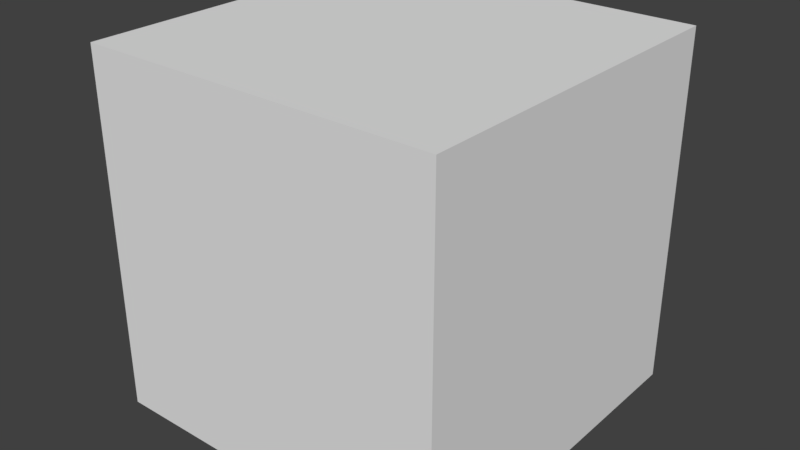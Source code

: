 # Source: drag_axis_w_detents.test.blend  (saved by Blender 2.78.0; exported with 4.5.12 LTS)
import bpy
from mathutils import Matrix  # noqa: F401  (used for matrix-valued properties, if any)

bpy.ops.wm.read_factory_settings(use_empty=True)
scene = bpy.context.scene
scene.name = 'Scene'

# ---- collections
col_collection_1 = bpy.data.collections.new('Collection 1'); scene.collection.children.link(col_collection_1)
col_collection_1.hide_render = True
col_collection_1.hide_viewport = True
col_collection_2 = bpy.data.collections.new('Collection 2'); scene.collection.children.link(col_collection_2)
col_collection_2.hide_render = True
col_collection_2.hide_viewport = True
col_collection_3 = bpy.data.collections.new('Collection 3'); scene.collection.children.link(col_collection_3)
col_collection_3.hide_render = True
col_collection_3.hide_viewport = True
col_collection_4 = bpy.data.collections.new('Collection 4'); scene.collection.children.link(col_collection_4)
col_collection_4.hide_render = True
col_collection_4.hide_viewport = True
col_collection_5 = bpy.data.collections.new('Collection 5'); scene.collection.children.link(col_collection_5)
col_collection_5.hide_render = True
col_collection_5.hide_viewport = True
col_collection_6 = bpy.data.collections.new('Collection 6'); scene.collection.children.link(col_collection_6)
col_collection_6.hide_render = True
col_collection_6.hide_viewport = True
col_collection_7 = bpy.data.collections.new('Collection 7'); scene.collection.children.link(col_collection_7)
col_collection_7.hide_render = True
col_collection_7.hide_viewport = True
col_collection_8 = bpy.data.collections.new('Collection 8'); scene.collection.children.link(col_collection_8)
col_collection_8.hide_render = True
col_collection_8.hide_viewport = True
col_collection_9 = bpy.data.collections.new('Collection 9'); scene.collection.children.link(col_collection_9)
col_collection_9.hide_render = True
col_collection_9.hide_viewport = True
col_collection_10 = bpy.data.collections.new('Collection 10'); scene.collection.children.link(col_collection_10)

# ---- materials (node trees are filled in below, after node groups)
mat_material = bpy.data.materials.new('Material')
mat_material.alpha_threshold = 0.0
mat_material.use_transparent_shadow = False
mat_material.roughness = 0.5

# ---- material node trees

# ---- world
world_world = bpy.data.worlds.new('World'); scene.world = world_world
world_world.color = (0.05088, 0.05088, 0.05088)
world_world.use_sun_shadow = False
world_world.sun_shadow_jitter_overblur = 0.0
world_world.cycles.sampling_method = 'MANUAL'

# ---- meshes
me_cube_000 = bpy.data.meshes.new('Cube.000')
me_cube_000.from_pydata([(-1.0, -1.0, -1.0), (-1.0, -1.0, 1.0), (-1.0, 1.0, -1.0), (-1.0, 1.0, 1.0), (1.0, -1.0, -1.0), (1.0, -1.0, 1.0), (1.0, 1.0, -1.0), (1.0, 1.0, 1.0)], [], [(0, 1, 3, 2), (2, 3, 7, 6), (6, 7, 5, 4), (4, 5, 1, 0), (2, 6, 4, 0), (7, 3, 1, 5)])
me_cube_000.materials.append(mat_material)
me_cube_000.use_remesh_preserve_volume = False
me_cube_000.use_remesh_preserve_attributes = False
me_cube_000.use_mirror_vertex_groups = False
me_cube_000.update()
me_cube_002 = bpy.data.meshes.new('Cube.002')
me_cube_002.from_pydata([(-1.0, -1.0, -1.0), (-1.0, -1.0, 1.0), (-1.0, 1.0, -1.0), (-1.0, 1.0, 1.0), (1.0, -1.0, -1.0), (1.0, -1.0, 1.0), (1.0, 1.0, -1.0), (1.0, 1.0, 1.0)], [], [(0, 1, 3, 2), (2, 3, 7, 6), (6, 7, 5, 4), (4, 5, 1, 0), (2, 6, 4, 0), (7, 3, 1, 5)])
me_cube_002.materials.append(mat_material)
me_cube_002.use_remesh_preserve_volume = False
me_cube_002.use_remesh_preserve_attributes = False
me_cube_002.use_mirror_vertex_groups = False
me_cube_002.update()
me_cube_003 = bpy.data.meshes.new('Cube.003')
me_cube_003.from_pydata([(-1.0, -1.0, -1.0), (-1.0, -1.0, 1.0), (-1.0, 1.0, -1.0), (-1.0, 1.0, 1.0), (1.0, -1.0, -1.0), (1.0, -1.0, 1.0), (1.0, 1.0, -1.0), (1.0, 1.0, 1.0)], [], [(0, 1, 3, 2), (2, 3, 7, 6), (6, 7, 5, 4), (4, 5, 1, 0), (2, 6, 4, 0), (7, 3, 1, 5)])
me_cube_003.materials.append(mat_material)
me_cube_003.use_remesh_preserve_volume = False
me_cube_003.use_remesh_preserve_attributes = False
me_cube_003.use_mirror_vertex_groups = False
me_cube_003.update()
me_cube_004 = bpy.data.meshes.new('Cube.004')
me_cube_004.from_pydata([(-1.0, -1.0, -1.0), (-1.0, -1.0, 1.0), (-1.0, 1.0, -1.0), (-1.0, 1.0, 1.0), (1.0, -1.0, -1.0), (1.0, -1.0, 1.0), (1.0, 1.0, -1.0), (1.0, 1.0, 1.0)], [], [(0, 1, 3, 2), (2, 3, 7, 6), (6, 7, 5, 4), (4, 5, 1, 0), (2, 6, 4, 0), (7, 3, 1, 5)])
me_cube_004.materials.append(mat_material)
me_cube_004.use_remesh_preserve_volume = False
me_cube_004.use_remesh_preserve_attributes = False
me_cube_004.use_mirror_vertex_groups = False
me_cube_004.update()
me_cube_005 = bpy.data.meshes.new('Cube.005')
me_cube_005.from_pydata([(-1.0, -1.0, -1.0), (-1.0, -1.0, 1.0), (-1.0, 1.0, -1.0), (-1.0, 1.0, 1.0), (1.0, -1.0, -1.0), (1.0, -1.0, 1.0), (1.0, 1.0, -1.0), (1.0, 1.0, 1.0)], [], [(0, 1, 3, 2), (2, 3, 7, 6), (6, 7, 5, 4), (4, 5, 1, 0), (2, 6, 4, 0), (7, 3, 1, 5)])
me_cube_005.materials.append(mat_material)
me_cube_005.use_remesh_preserve_volume = False
me_cube_005.use_remesh_preserve_attributes = False
me_cube_005.use_mirror_vertex_groups = False
me_cube_005.update()
me_cube = bpy.data.meshes.new('Cube')
me_cube.from_pydata([(-1.0, -1.0, -1.0), (-1.0, -1.0, 1.0), (-1.0, 1.0, -1.0), (-1.0, 1.0, 1.0), (1.0, -1.0, -1.0), (1.0, -1.0, 1.0), (1.0, 1.0, -1.0), (1.0, 1.0, 1.0)], [], [(0, 1, 3, 2), (2, 3, 7, 6), (6, 7, 5, 4), (4, 5, 1, 0), (2, 6, 4, 0), (7, 3, 1, 5)])
me_cube.materials.append(mat_material)
me_cube.use_remesh_preserve_volume = False
me_cube.use_remesh_preserve_attributes = False
me_cube.use_mirror_vertex_groups = False
me_cube.update()
me_cube_006 = bpy.data.meshes.new('Cube.006')
me_cube_006.from_pydata([(-1.0, -1.0, -1.0), (-1.0, -1.0, 1.0), (-1.0, 1.0, -1.0), (-1.0, 1.0, 1.0), (1.0, -1.0, -1.0), (1.0, -1.0, 1.0), (1.0, 1.0, -1.0), (1.0, 1.0, 1.0)], [], [(0, 1, 3, 2), (2, 3, 7, 6), (6, 7, 5, 4), (4, 5, 1, 0), (2, 6, 4, 0), (7, 3, 1, 5)])
me_cube_006.materials.append(mat_material)
me_cube_006.use_remesh_preserve_volume = False
me_cube_006.use_remesh_preserve_attributes = False
me_cube_006.use_mirror_vertex_groups = False
me_cube_006.update()
me_cube_007 = bpy.data.meshes.new('Cube.007')
me_cube_007.from_pydata([(-1.0, -1.0, -1.0), (-1.0, -1.0, 1.0), (-1.0, 1.0, -1.0), (-1.0, 1.0, 1.0), (1.0, -1.0, -1.0), (1.0, -1.0, 1.0), (1.0, 1.0, -1.0), (1.0, 1.0, 1.0)], [], [(0, 1, 3, 2), (2, 3, 7, 6), (6, 7, 5, 4), (4, 5, 1, 0), (2, 6, 4, 0), (7, 3, 1, 5)])
me_cube_007.materials.append(mat_material)
me_cube_007.use_remesh_preserve_volume = False
me_cube_007.use_remesh_preserve_attributes = False
me_cube_007.use_mirror_vertex_groups = False
me_cube_007.update()
me_cube_008 = bpy.data.meshes.new('Cube.008')
me_cube_008.from_pydata([(-1.0, -1.0, -1.0), (-1.0, -1.0, 1.0), (-1.0, 1.0, -1.0), (-1.0, 1.0, 1.0), (1.0, -1.0, -1.0), (1.0, -1.0, 1.0), (1.0, 1.0, -1.0), (1.0, 1.0, 1.0)], [], [(0, 1, 3, 2), (2, 3, 7, 6), (6, 7, 5, 4), (4, 5, 1, 0), (2, 6, 4, 0), (7, 3, 1, 5)])
me_cube_008.materials.append(mat_material)
me_cube_008.use_remesh_preserve_volume = False
me_cube_008.use_remesh_preserve_attributes = False
me_cube_008.use_mirror_vertex_groups = False
me_cube_008.update()
me_cube_001 = bpy.data.meshes.new('Cube.001')
me_cube_001.from_pydata([(-1.0, -1.0, -1.0), (-1.0, -1.0, 1.0), (-1.0, 1.0, -1.0), (-1.0, 1.0, 1.0), (1.0, -1.0, -1.0), (1.0, -1.0, 1.0), (1.0, 1.0, -1.0), (1.0, 1.0, 1.0)], [], [(0, 1, 3, 2), (2, 3, 7, 6), (6, 7, 5, 4), (4, 5, 1, 0), (2, 6, 4, 0), (7, 3, 1, 5)])
me_cube_001.materials.append(mat_material)
me_cube_001.use_remesh_preserve_volume = False
me_cube_001.use_remesh_preserve_attributes = False
me_cube_001.use_mirror_vertex_groups = False
me_cube_001.update()
me_cube_009 = bpy.data.meshes.new('Cube.009')
me_cube_009.from_pydata([(-1.0, -1.0, -1.0), (-1.0, -1.0, 1.0), (-1.0, 1.0, -1.0), (-1.0, 1.0, 1.0), (1.0, -1.0, -1.0), (1.0, -1.0, 1.0), (1.0, 1.0, -1.0), (1.0, 1.0, 1.0)], [], [(0, 1, 3, 2), (2, 3, 7, 6), (6, 7, 5, 4), (4, 5, 1, 0), (2, 6, 4, 0), (7, 3, 1, 5)])
me_cube_009.materials.append(mat_material)
me_cube_009.use_remesh_preserve_volume = False
me_cube_009.use_remesh_preserve_attributes = False
me_cube_009.use_mirror_vertex_groups = False
me_cube_009.update()

# ---- objects
ob_01_parent_driven_by_two_datarefs = bpy.data.objects.new('01_parent_driven_by_two_datarefs', None)
ob_empty_define_drag_axis_001 = bpy.data.objects.new('Empty_define_drag_axis.001', None)
ob_cube_define_detent_axis_001 = bpy.data.objects.new('Cube_define_detent_axis.001', me_cube_000)
ob_02_parent_has_three_non_clamping_keyframes = bpy.data.objects.new('02_parent_has_three_non_clamping_keyframes', None)
ob_empty_define_drag_axis_002 = bpy.data.objects.new('Empty_define_drag_axis.002', None)
ob_cube_define_detent_axis_002 = bpy.data.objects.new('Cube_define_detent_axis.002', me_cube_002)
ob_03_translation_bone_driven_by_two_datarefs = bpy.data.objects.new('03_translation_bone_driven_by_two_datarefs', None)
ob_empty_define_drag_axis_003 = bpy.data.objects.new('Empty_define_drag_axis.003', None)
ob_cube_define_detent_axis_003 = bpy.data.objects.new('Cube_define_detent_axis.003', me_cube_003)
ob_04_translation_bone_has_three_non_clamping_keyframes = bpy.data.objects.new('04_translation_bone_has_three_non_clamping_keyframes', None)
ob_empty_define_drag_axis_004 = bpy.data.objects.new('Empty_define_drag_axis.004', None)
ob_cube_define_detent_axis_004 = bpy.data.objects.new('Cube_define_detent_axis.004', me_cube_004)
ob_05_translation_bone_not_a_leaf = bpy.data.objects.new('05_translation_bone_not_a_leaf', None)
ob_empty_define_drag_axis_005 = bpy.data.objects.new('Empty_define_drag_axis.005', None)
ob_cube_define_detent_axis_005 = bpy.data.objects.new('Cube_define_detent_axis.005', me_cube_005)
ob_cube_define_detent_axis_no_longer_a_leaf = bpy.data.objects.new('Cube_define_detent_axis_no_longer_a_leaf', me_cube)
ob_06_translation_bone_has_non_anim_parent = bpy.data.objects.new('06_translation_bone_has_non_anim_parent', None)
ob_empty_define_drag_axis_006 = bpy.data.objects.new('Empty_define_drag_axis.006', None)
ob_cube_define_detent_axis_006 = bpy.data.objects.new('Cube_define_detent_axis.006', me_cube_006)
ob_07_translation_bone_not_orthogonal = bpy.data.objects.new('07_translation_bone_not_orthogonal', None)
ob_empty_define_drag_axis_007 = bpy.data.objects.new('Empty_define_drag_axis.007', None)
ob_cube_define_detent_axis_007 = bpy.data.objects.new('Cube_define_detent_axis.007', me_cube_007)
ob_08_translation_bone_pos_not_both_zero = bpy.data.objects.new('08_translation_bone_pos_not_both_zero', None)
ob_empty_define_drag_axis_008 = bpy.data.objects.new('Empty_define_drag_axis.008', None)
ob_cube_define_detent_axis_008 = bpy.data.objects.new('Cube_define_detent_axis.008', me_cube_008)
ob_09_translation_bone_must_have_axis_detent_ranges = bpy.data.objects.new('09_translation_bone_must_have_axis_detent_ranges', None)
ob_empty_define_drag_axis = bpy.data.objects.new('Empty_define_drag_axis', None)
ob_cube_define_detent_axis_900 = bpy.data.objects.new('Cube_define_detent_axis.900', me_cube_001)
ob_10_known_good_drag_axis_w_detents = bpy.data.objects.new('10_known_good_drag_axis_w_detents', None)
ob_empty_define_drag_axis_009 = bpy.data.objects.new('Empty_define_drag_axis.009', None)
ob_cube_define_detent_axis = bpy.data.objects.new('Cube_define_detent_axis', me_cube_009)

# ---- transforms, parenting, visibility, modifiers, constraints
ob_01_parent_driven_by_two_datarefs.location = (0.0, 0.0, 0.0)
ob_01_parent_driven_by_two_datarefs.empty_image_offset = (0.0, 0.0)
ob_01_parent_driven_by_two_datarefs.lineart.crease_threshold = 0.0
ob_empty_define_drag_axis_001.parent = ob_01_parent_driven_by_two_datarefs
ob_empty_define_drag_axis_001.location = (0.0, 0.0, 0.0)
ob_empty_define_drag_axis_001.empty_image_offset = (0.0, 0.0)
ob_empty_define_drag_axis_001.lineart.crease_threshold = 0.0
ob_cube_define_detent_axis_001.parent = ob_empty_define_drag_axis_001
ob_cube_define_detent_axis_001.location = (0.0, 0.0, 0.0)
ob_cube_define_detent_axis_001.lineart.crease_threshold = 0.0
ob_02_parent_has_three_non_clamping_keyframes.location = (0.0, 0.0, 0.0)
ob_02_parent_has_three_non_clamping_keyframes.empty_image_offset = (0.0, 0.0)
ob_02_parent_has_three_non_clamping_keyframes.lineart.crease_threshold = 0.0
ob_empty_define_drag_axis_002.parent = ob_02_parent_has_three_non_clamping_keyframes
ob_empty_define_drag_axis_002.location = (0.0, 0.0, 0.0)
ob_empty_define_drag_axis_002.empty_image_offset = (0.0, 0.0)
ob_empty_define_drag_axis_002.lineart.crease_threshold = 0.0
ob_cube_define_detent_axis_002.parent = ob_empty_define_drag_axis_002
ob_cube_define_detent_axis_002.location = (0.0, 0.0, 0.0)
ob_cube_define_detent_axis_002.lineart.crease_threshold = 0.0
ob_03_translation_bone_driven_by_two_datarefs.location = (0.0, 0.0, 0.0)
ob_03_translation_bone_driven_by_two_datarefs.empty_image_offset = (0.0, 0.0)
ob_03_translation_bone_driven_by_two_datarefs.lineart.crease_threshold = 0.0
ob_empty_define_drag_axis_003.parent = ob_03_translation_bone_driven_by_two_datarefs
ob_empty_define_drag_axis_003.location = (0.0, 0.0, 0.0)
ob_empty_define_drag_axis_003.empty_image_offset = (0.0, 0.0)
ob_empty_define_drag_axis_003.lineart.crease_threshold = 0.0
ob_cube_define_detent_axis_003.parent = ob_empty_define_drag_axis_003
ob_cube_define_detent_axis_003.location = (0.0, 0.0, 0.0)
ob_cube_define_detent_axis_003.lineart.crease_threshold = 0.0
ob_04_translation_bone_has_three_non_clamping_keyframes.location = (0.0, 0.0, 0.0)
ob_04_translation_bone_has_three_non_clamping_keyframes.empty_image_offset = (0.0, 0.0)
ob_04_translation_bone_has_three_non_clamping_keyframes.lineart.crease_threshold = 0.0
ob_empty_define_drag_axis_004.parent = ob_04_translation_bone_has_three_non_clamping_keyframes
ob_empty_define_drag_axis_004.location = (0.0, 0.0, 0.0)
ob_empty_define_drag_axis_004.empty_image_offset = (0.0, 0.0)
ob_empty_define_drag_axis_004.lineart.crease_threshold = 0.0
ob_cube_define_detent_axis_004.parent = ob_empty_define_drag_axis_004
ob_cube_define_detent_axis_004.location = (0.0, 0.0, 0.0)
ob_cube_define_detent_axis_004.lineart.crease_threshold = 0.0
ob_05_translation_bone_not_a_leaf.location = (0.0, 0.0, 0.0)
ob_05_translation_bone_not_a_leaf.empty_image_offset = (0.0, 0.0)
ob_05_translation_bone_not_a_leaf.lineart.crease_threshold = 0.0
ob_empty_define_drag_axis_005.parent = ob_05_translation_bone_not_a_leaf
ob_empty_define_drag_axis_005.location = (0.0, 0.0, 0.0)
ob_empty_define_drag_axis_005.empty_image_offset = (0.0, 0.0)
ob_empty_define_drag_axis_005.lineart.crease_threshold = 0.0
ob_cube_define_detent_axis_005.parent = ob_empty_define_drag_axis_005
ob_cube_define_detent_axis_005.location = (0.0, 0.0, 0.0)
ob_cube_define_detent_axis_005.lineart.crease_threshold = 0.0
ob_cube_define_detent_axis_no_longer_a_leaf.parent = ob_cube_define_detent_axis_005
ob_cube_define_detent_axis_no_longer_a_leaf.location = (0.0, 0.0, 0.0)
ob_cube_define_detent_axis_no_longer_a_leaf.lineart.crease_threshold = 0.0
ob_06_translation_bone_has_non_anim_parent.location = (0.0, 0.0, 0.0)
ob_06_translation_bone_has_non_anim_parent.empty_image_offset = (0.0, 0.0)
ob_06_translation_bone_has_non_anim_parent.lineart.crease_threshold = 0.0
ob_empty_define_drag_axis_006.parent = ob_06_translation_bone_has_non_anim_parent
ob_empty_define_drag_axis_006.location = (0.0, 0.0, 0.0)
ob_empty_define_drag_axis_006.empty_image_offset = (0.0, 0.0)
ob_empty_define_drag_axis_006.lineart.crease_threshold = 0.0
ob_cube_define_detent_axis_006.parent = ob_empty_define_drag_axis_006
ob_cube_define_detent_axis_006.location = (0.0, 0.0, 0.0)
ob_cube_define_detent_axis_006.lineart.crease_threshold = 0.0
ob_07_translation_bone_not_orthogonal.location = (0.0, 0.0, 0.0)
ob_07_translation_bone_not_orthogonal.empty_image_offset = (0.0, 0.0)
ob_07_translation_bone_not_orthogonal.lineart.crease_threshold = 0.0
ob_empty_define_drag_axis_007.parent = ob_07_translation_bone_not_orthogonal
ob_empty_define_drag_axis_007.location = (0.0, 0.0, 0.0)
ob_empty_define_drag_axis_007.empty_image_offset = (0.0, 0.0)
ob_empty_define_drag_axis_007.lineart.crease_threshold = 0.0
ob_cube_define_detent_axis_007.parent = ob_empty_define_drag_axis_007
ob_cube_define_detent_axis_007.location = (0.0, 0.0, 0.0)
ob_cube_define_detent_axis_007.lineart.crease_threshold = 0.0
ob_08_translation_bone_pos_not_both_zero.location = (0.0, 0.0, 0.0)
ob_08_translation_bone_pos_not_both_zero.empty_image_offset = (0.0, 0.0)
ob_08_translation_bone_pos_not_both_zero.lineart.crease_threshold = 0.0
ob_empty_define_drag_axis_008.parent = ob_08_translation_bone_pos_not_both_zero
ob_empty_define_drag_axis_008.location = (0.0, 0.0, 0.0)
ob_empty_define_drag_axis_008.empty_image_offset = (0.0, 0.0)
ob_empty_define_drag_axis_008.lineart.crease_threshold = 0.0
ob_cube_define_detent_axis_008.parent = ob_empty_define_drag_axis_008
ob_cube_define_detent_axis_008.location = (0.0, 0.0, 0.0)
ob_cube_define_detent_axis_008.lineart.crease_threshold = 0.0
ob_09_translation_bone_must_have_axis_detent_ranges.location = (0.0, 0.0, 0.0)
ob_09_translation_bone_must_have_axis_detent_ranges.empty_image_offset = (0.0, 0.0)
ob_09_translation_bone_must_have_axis_detent_ranges.lineart.crease_threshold = 0.0
ob_empty_define_drag_axis.parent = ob_09_translation_bone_must_have_axis_detent_ranges
ob_empty_define_drag_axis.location = (0.0, 0.0, 0.0)
ob_empty_define_drag_axis.empty_image_offset = (0.0, 0.0)
ob_empty_define_drag_axis.lineart.crease_threshold = 0.0
ob_cube_define_detent_axis_900.parent = ob_empty_define_drag_axis
ob_cube_define_detent_axis_900.location = (0.0, 0.0, 0.0)
ob_cube_define_detent_axis_900.lineart.crease_threshold = 0.0
ob_10_known_good_drag_axis_w_detents.location = (0.0, 0.0, 0.0)
ob_10_known_good_drag_axis_w_detents.empty_image_offset = (0.0, 0.0)
ob_10_known_good_drag_axis_w_detents.lineart.crease_threshold = 0.0
ob_empty_define_drag_axis_009.parent = ob_10_known_good_drag_axis_w_detents
ob_empty_define_drag_axis_009.location = (0.0, 0.0, 0.0)
ob_empty_define_drag_axis_009.empty_image_offset = (0.0, 0.0)
ob_empty_define_drag_axis_009.lineart.crease_threshold = 0.0
ob_cube_define_detent_axis.parent = ob_empty_define_drag_axis_009
ob_cube_define_detent_axis.location = (0.0, 0.0, 0.0)
ob_cube_define_detent_axis.lineart.crease_threshold = 0.0

# ---- collection membership
col_collection_1.objects.link(ob_01_parent_driven_by_two_datarefs)
col_collection_1.objects.link(ob_empty_define_drag_axis_001)
col_collection_1.objects.link(ob_cube_define_detent_axis_001)
col_collection_2.objects.link(ob_02_parent_has_three_non_clamping_keyframes)
col_collection_2.objects.link(ob_empty_define_drag_axis_002)
col_collection_2.objects.link(ob_cube_define_detent_axis_002)
col_collection_3.objects.link(ob_03_translation_bone_driven_by_two_datarefs)
col_collection_3.objects.link(ob_empty_define_drag_axis_003)
col_collection_3.objects.link(ob_cube_define_detent_axis_003)
col_collection_4.objects.link(ob_04_translation_bone_has_three_non_clamping_keyframes)
col_collection_4.objects.link(ob_empty_define_drag_axis_004)
col_collection_4.objects.link(ob_cube_define_detent_axis_004)
col_collection_5.objects.link(ob_05_translation_bone_not_a_leaf)
col_collection_5.objects.link(ob_empty_define_drag_axis_005)
col_collection_5.objects.link(ob_cube_define_detent_axis_005)
col_collection_5.objects.link(ob_cube_define_detent_axis_no_longer_a_leaf)
col_collection_6.objects.link(ob_06_translation_bone_has_non_anim_parent)
col_collection_6.objects.link(ob_empty_define_drag_axis_006)
col_collection_6.objects.link(ob_cube_define_detent_axis_006)
col_collection_7.objects.link(ob_07_translation_bone_not_orthogonal)
col_collection_7.objects.link(ob_empty_define_drag_axis_007)
col_collection_7.objects.link(ob_cube_define_detent_axis_007)
col_collection_8.objects.link(ob_08_translation_bone_pos_not_both_zero)
col_collection_8.objects.link(ob_empty_define_drag_axis_008)
col_collection_8.objects.link(ob_cube_define_detent_axis_008)
col_collection_9.objects.link(ob_09_translation_bone_must_have_axis_detent_ranges)
col_collection_9.objects.link(ob_empty_define_drag_axis)
col_collection_9.objects.link(ob_cube_define_detent_axis_900)
col_collection_10.objects.link(ob_10_known_good_drag_axis_w_detents)
col_collection_10.objects.link(ob_empty_define_drag_axis_009)
col_collection_10.objects.link(ob_cube_define_detent_axis)

# ---- scene / render settings (as saved in the file)
scene.frame_start = 1; scene.frame_end = 250; scene.frame_set(0)
scene.render.engine = 'BLENDER_EEVEE_NEXT'
scene.render.resolution_percentage = 50
scene.render.dither_intensity = 0.0
scene.cycles.use_denoising = False
scene.cycles.samples = 128
scene.cycles.sampling_pattern = 'TABULATED_SOBOL'
scene.cycles.light_sampling_threshold = 0.0
scene.cycles.use_adaptive_sampling = False
scene.cycles.use_light_tree = False
scene.cycles.blur_glossy = 0.0
scene.cycles.sample_clamp_indirect = 0.0
scene.view_settings.view_transform = 'Standard'
bpy.context.view_layer.update()

# ---- added for rendering (the .blend has no active camera and no usable light): camera, sun
cam_auto = bpy.data.cameras.new('AutoCamera')
cam_auto.lens = 50.0
cam_auto.sensor_width = 36.0
cam_auto.clip_end = 1000.0
ob_auto_camera = bpy.data.objects.new('AutoCamera', cam_auto)
scene.collection.objects.link(ob_auto_camera)
ob_auto_camera.location = (3.20507, -3.84609, 2.56406)
ob_auto_camera.rotation_euler = (1.09748, -7.21219e-08, 0.694738)
scene.camera = ob_auto_camera
light_auto_sun = bpy.data.lights.new('AutoSun', 'SUN')
light_auto_sun.energy = 3.0
light_auto_sun.angle = 0.0523599
ob_auto_sun = bpy.data.objects.new('AutoSun', light_auto_sun)
scene.collection.objects.link(ob_auto_sun)
ob_auto_sun.rotation_euler = (0.872665, 0.174533, 0.523599)
bpy.context.view_layer.update()
